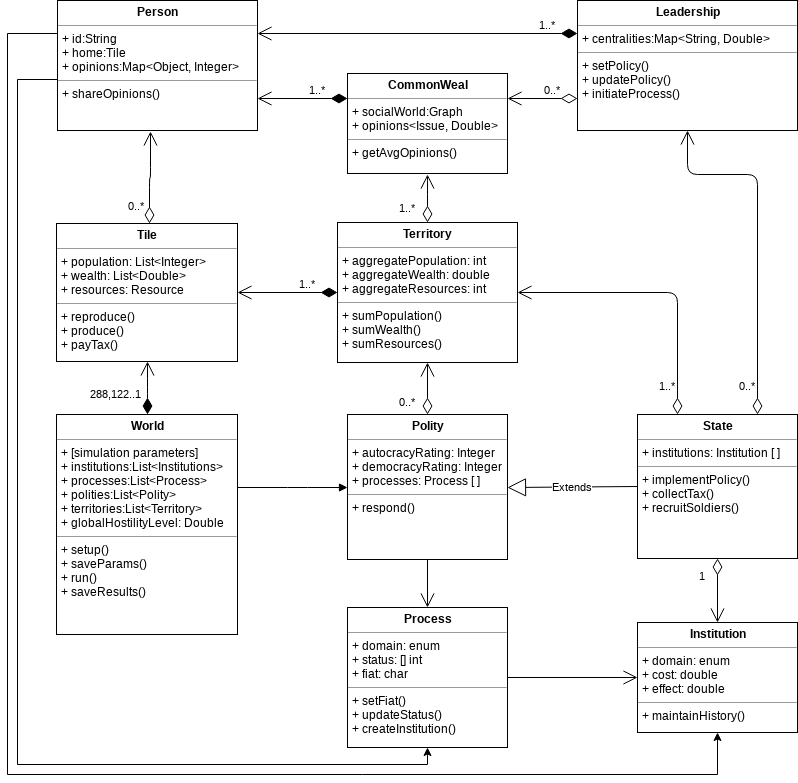

The diagram above was exported from draw.io. Its source (the exported page's mxGraphModel, read from the mxfile embedded in the PNG):
<mxGraphModel dx="2226" dy="876" grid="1" gridSize="10" guides="1" tooltips="1" connect="1" arrows="1" fold="1" page="1" pageScale="1" pageWidth="1100" pageHeight="850" background="#ffffff" math="0" shadow="0">
  <root>
    <mxCell id="0" />
    <mxCell id="1" parent="0" />
    <mxCell id="B7LSAkvULvZiGOTDvHH5-1" value="&lt;p style=&quot;margin: 0px ; margin-top: 4px ; text-align: center&quot;&gt;&lt;b&gt;World&lt;/b&gt;&lt;/p&gt;&lt;hr size=&quot;1&quot;&gt;&lt;p style=&quot;margin: 0px ; margin-left: 4px&quot;&gt;+ [simulation parameters]&lt;/p&gt;&lt;p style=&quot;margin: 0px ; margin-left: 4px&quot;&gt;+ institutions:List&amp;lt;Institutions&amp;gt;&lt;/p&gt;&lt;p style=&quot;margin: 0px ; margin-left: 4px&quot;&gt;+ processes:List&amp;lt;Process&amp;gt;&lt;/p&gt;&lt;p style=&quot;margin: 0px ; margin-left: 4px&quot;&gt;+ polities:List&amp;lt;Polity&amp;gt;&lt;/p&gt;&lt;p style=&quot;margin: 0px ; margin-left: 4px&quot;&gt;+ territories:List&amp;lt;Territory&amp;gt;&lt;/p&gt;&lt;p style=&quot;margin: 0px ; margin-left: 4px&quot;&gt;+ globalHostilityLevel: Double&lt;/p&gt;&lt;hr size=&quot;1&quot;&gt;&lt;p style=&quot;margin: 0px ; margin-left: 4px&quot;&gt;+ setup()&lt;/p&gt;&lt;p style=&quot;margin: 0px ; margin-left: 4px&quot;&gt;+ saveParams()&lt;/p&gt;&lt;p style=&quot;margin: 0px ; margin-left: 4px&quot;&gt;+ run()&lt;/p&gt;&lt;p style=&quot;margin: 0px ; margin-left: 4px&quot;&gt;+ saveResults()&lt;/p&gt;" style="verticalAlign=top;align=left;overflow=fill;fontSize=12;fontFamily=Helvetica;html=1;" parent="1" vertex="1">
      <mxGeometry x="119" y="440" width="181" height="220" as="geometry" />
    </mxCell>
    <mxCell id="B7LSAkvULvZiGOTDvHH5-2" value="&lt;p style=&quot;margin: 0px ; margin-top: 4px ; text-align: center&quot;&gt;&lt;b&gt;Tile&lt;/b&gt;&lt;/p&gt;&lt;hr size=&quot;1&quot;&gt;&lt;p style=&quot;margin: 0px ; margin-left: 4px&quot;&gt;+ population: List&amp;lt;Integer&amp;gt;&lt;/p&gt;&lt;p style=&quot;margin: 0px ; margin-left: 4px&quot;&gt;+ wealth: List&amp;lt;Double&amp;gt;&lt;/p&gt;&lt;p style=&quot;margin: 0px ; margin-left: 4px&quot;&gt;+ resources: Resource&lt;/p&gt;&lt;hr size=&quot;1&quot;&gt;&lt;p style=&quot;margin: 0px ; margin-left: 4px&quot;&gt;+ reproduce()&lt;/p&gt;&lt;p style=&quot;margin: 0px ; margin-left: 4px&quot;&gt;+ produce()&lt;/p&gt;&lt;p style=&quot;margin: 0px ; margin-left: 4px&quot;&gt;+ payTax()&lt;/p&gt;" style="verticalAlign=top;align=left;overflow=fill;fontSize=12;fontFamily=Helvetica;html=1;" parent="1" vertex="1">
      <mxGeometry x="119" y="249" width="181" height="138" as="geometry" />
    </mxCell>
    <mxCell id="B7LSAkvULvZiGOTDvHH5-3" value="&lt;p style=&quot;margin: 0px ; margin-top: 4px ; text-align: center&quot;&gt;&lt;b&gt;Territory&lt;/b&gt;&lt;/p&gt;&lt;hr size=&quot;1&quot;&gt;&lt;p style=&quot;margin: 0px ; margin-left: 4px&quot;&gt;+ aggregatePopulation: int&lt;/p&gt;&lt;p style=&quot;margin: 0px ; margin-left: 4px&quot;&gt;+ aggregateWealth: double&lt;/p&gt;&lt;p style=&quot;margin: 0px ; margin-left: 4px&quot;&gt;+ aggregateResources: int&lt;/p&gt;&lt;hr size=&quot;1&quot;&gt;&lt;p style=&quot;margin: 0px ; margin-left: 4px&quot;&gt;+ sumPopulation()&lt;/p&gt;&lt;p style=&quot;margin: 0px ; margin-left: 4px&quot;&gt;+ sumWealth()&lt;/p&gt;&lt;p style=&quot;margin: 0px ; margin-left: 4px&quot;&gt;+ sumResources()&lt;/p&gt;" style="verticalAlign=top;align=left;overflow=fill;fontSize=12;fontFamily=Helvetica;html=1;" parent="1" vertex="1">
      <mxGeometry x="400" y="248" width="180" height="140" as="geometry" />
    </mxCell>
    <mxCell id="B7LSAkvULvZiGOTDvHH5-4" value="&lt;p style=&quot;margin: 0px ; margin-top: 4px ; text-align: center&quot;&gt;&lt;b&gt;Process&lt;/b&gt;&lt;/p&gt;&lt;hr size=&quot;1&quot;&gt;&lt;p style=&quot;margin: 0px ; margin-left: 4px&quot;&gt;+ domain: enum&lt;/p&gt;&lt;p style=&quot;margin: 0px ; margin-left: 4px&quot;&gt;+ status: [] int&lt;/p&gt;&lt;p style=&quot;margin: 0px ; margin-left: 4px&quot;&gt;+ fiat: char&lt;/p&gt;&lt;hr size=&quot;1&quot;&gt;&lt;p style=&quot;margin: 0px ; margin-left: 4px&quot;&gt;+ setFiat()&lt;/p&gt;&lt;p style=&quot;margin: 0px ; margin-left: 4px&quot;&gt;+ updateStatus()&lt;/p&gt;&lt;p style=&quot;margin: 0px ; margin-left: 4px&quot;&gt;+ createInstitution()&lt;/p&gt;&lt;p style=&quot;margin: 0px ; margin-left: 4px&quot;&gt;&lt;br&gt;&lt;/p&gt;" style="verticalAlign=top;align=left;overflow=fill;fontSize=12;fontFamily=Helvetica;html=1;" parent="1" vertex="1">
      <mxGeometry x="410" y="633" width="160" height="140" as="geometry" />
    </mxCell>
    <mxCell id="B7LSAkvULvZiGOTDvHH5-5" value="&lt;p style=&quot;margin: 0px ; margin-top: 4px ; text-align: center&quot;&gt;&lt;b&gt;Institution&lt;/b&gt;&lt;/p&gt;&lt;hr size=&quot;1&quot;&gt;&lt;p style=&quot;margin: 0px ; margin-left: 4px&quot;&gt;+ domain: enum&lt;/p&gt;&lt;p style=&quot;margin: 0px ; margin-left: 4px&quot;&gt;+ cost: double&lt;/p&gt;&lt;p style=&quot;margin: 0px ; margin-left: 4px&quot;&gt;+ effect: double&lt;/p&gt;&lt;hr size=&quot;1&quot;&gt;&lt;p style=&quot;margin: 0px ; margin-left: 4px&quot;&gt;+ maintainHistory()&lt;/p&gt;" style="verticalAlign=top;align=left;overflow=fill;fontSize=12;fontFamily=Helvetica;html=1;" parent="1" vertex="1">
      <mxGeometry x="700" y="648" width="160" height="110" as="geometry" />
    </mxCell>
    <mxCell id="B7LSAkvULvZiGOTDvHH5-6" value="&lt;p style=&quot;margin: 0px ; margin-top: 4px ; text-align: center&quot;&gt;&lt;b&gt;Polity&lt;/b&gt;&lt;/p&gt;&lt;hr size=&quot;1&quot;&gt;&lt;p style=&quot;margin: 0px ; margin-left: 4px&quot;&gt;+ autocracyRating: Integer&lt;/p&gt;&lt;p style=&quot;margin: 0px ; margin-left: 4px&quot;&gt;+ democracyRating: Integer&lt;/p&gt;&lt;p style=&quot;margin: 0px ; margin-left: 4px&quot;&gt;+ processes: Process [ ]&lt;br&gt;&lt;/p&gt;&lt;hr size=&quot;1&quot;&gt;&lt;p style=&quot;margin: 0px ; margin-left: 4px&quot;&gt;+ respond()&lt;/p&gt;" style="verticalAlign=top;align=left;overflow=fill;fontSize=12;fontFamily=Helvetica;html=1;" parent="1" vertex="1">
      <mxGeometry x="410" y="440" width="160" height="145" as="geometry" />
    </mxCell>
    <mxCell id="B7LSAkvULvZiGOTDvHH5-7" value="&lt;p style=&quot;margin: 0px ; margin-top: 4px ; text-align: center&quot;&gt;&lt;b&gt;State&lt;/b&gt;&lt;/p&gt;&lt;hr size=&quot;1&quot;&gt;&lt;p style=&quot;margin: 0px ; margin-left: 4px&quot;&gt;+ institutions: Institution [ ]&lt;/p&gt;&lt;hr size=&quot;1&quot;&gt;&lt;p style=&quot;margin: 0px ; margin-left: 4px&quot;&gt;+ implementPolicy()&lt;/p&gt;&lt;p style=&quot;margin: 0px ; margin-left: 4px&quot;&gt;+ collectTax()&lt;/p&gt;&lt;p style=&quot;margin: 0px ; margin-left: 4px&quot;&gt;+ recruitSoldiers()&lt;/p&gt;&lt;p style=&quot;margin: 0px ; margin-left: 4px&quot;&gt;&lt;br&gt;&lt;/p&gt;" style="verticalAlign=top;align=left;overflow=fill;fontSize=12;fontFamily=Helvetica;html=1;" parent="1" vertex="1">
      <mxGeometry x="700" y="440" width="160" height="144" as="geometry" />
    </mxCell>
    <mxCell id="B7LSAkvULvZiGOTDvHH5-8" value="288,122..1" style="endArrow=open;html=1;endSize=12;startArrow=diamondThin;startSize=14;startFill=1;edgeStyle=orthogonalEdgeStyle;align=left;verticalAlign=bottom;exitX=0.5;exitY=0;exitDx=0;exitDy=0;" parent="1" source="B7LSAkvULvZiGOTDvHH5-1" target="B7LSAkvULvZiGOTDvHH5-2" edge="1">
      <mxGeometry x="-0.56" y="59" relative="1" as="geometry">
        <mxPoint x="119" y="755" as="sourcePoint" />
        <mxPoint x="279" y="755" as="targetPoint" />
        <mxPoint as="offset" />
      </mxGeometry>
    </mxCell>
    <mxCell id="B7LSAkvULvZiGOTDvHH5-10" value="" style="endArrow=block;endFill=1;html=1;edgeStyle=orthogonalEdgeStyle;align=left;verticalAlign=top;exitX=1.001;exitY=0.333;exitDx=0;exitDy=0;exitPerimeter=0;" parent="1" source="B7LSAkvULvZiGOTDvHH5-1" edge="1">
      <mxGeometry x="-1" relative="1" as="geometry">
        <mxPoint x="350" y="513" as="sourcePoint" />
        <mxPoint x="410" y="513" as="targetPoint" />
        <Array as="points">
          <mxPoint x="360" y="513" />
        </Array>
      </mxGeometry>
    </mxCell>
    <mxCell id="B7LSAkvULvZiGOTDvHH5-13" value="Extends" style="endArrow=block;endSize=16;endFill=0;html=1;entryX=1;entryY=0.5;entryDx=0;entryDy=0;exitX=0;exitY=0.5;exitDx=0;exitDy=0;" parent="1" source="B7LSAkvULvZiGOTDvHH5-7" target="B7LSAkvULvZiGOTDvHH5-6" edge="1">
      <mxGeometry width="160" relative="1" as="geometry">
        <mxPoint x="40" y="755" as="sourcePoint" />
        <mxPoint x="200" y="755" as="targetPoint" />
        <Array as="points" />
      </mxGeometry>
    </mxCell>
    <mxCell id="B7LSAkvULvZiGOTDvHH5-15" value="1..*" style="endArrow=open;html=1;endSize=12;startArrow=diamondThin;startSize=14;startFill=1;edgeStyle=orthogonalEdgeStyle;align=left;verticalAlign=bottom;exitX=0;exitY=0.5;exitDx=0;exitDy=0;" parent="1" source="B7LSAkvULvZiGOTDvHH5-3" target="B7LSAkvULvZiGOTDvHH5-2" edge="1">
      <mxGeometry x="0.0052" y="-10" relative="1" as="geometry">
        <mxPoint x="40" y="783" as="sourcePoint" />
        <mxPoint x="200" y="783" as="targetPoint" />
        <mxPoint x="10" y="10" as="offset" />
      </mxGeometry>
    </mxCell>
    <mxCell id="B7LSAkvULvZiGOTDvHH5-18" value="1" style="endArrow=open;html=1;endSize=12;startArrow=diamondThin;startSize=14;startFill=0;edgeStyle=orthogonalEdgeStyle;align=left;verticalAlign=bottom;exitX=0.5;exitY=1;exitDx=0;exitDy=0;" parent="1" source="B7LSAkvULvZiGOTDvHH5-7" target="B7LSAkvULvZiGOTDvHH5-5" edge="1">
      <mxGeometry x="-0.0043" y="-21" relative="1" as="geometry">
        <mxPoint x="-20" y="755" as="sourcePoint" />
        <mxPoint x="780" y="645" as="targetPoint" />
        <mxPoint x="1" y="-6" as="offset" />
      </mxGeometry>
    </mxCell>
    <mxCell id="B7LSAkvULvZiGOTDvHH5-19" value="" style="endArrow=open;endFill=1;endSize=12;html=1;exitX=0.5;exitY=1;exitDx=0;exitDy=0;" parent="1" source="B7LSAkvULvZiGOTDvHH5-6" target="B7LSAkvULvZiGOTDvHH5-4" edge="1">
      <mxGeometry width="160" relative="1" as="geometry">
        <mxPoint x="40" y="755" as="sourcePoint" />
        <mxPoint x="200" y="755" as="targetPoint" />
      </mxGeometry>
    </mxCell>
    <mxCell id="B7LSAkvULvZiGOTDvHH5-20" value="" style="endArrow=open;endFill=1;endSize=12;html=1;entryX=0;entryY=0.5;entryDx=0;entryDy=0;exitX=1;exitY=0.5;exitDx=0;exitDy=0;" parent="1" source="B7LSAkvULvZiGOTDvHH5-4" target="B7LSAkvULvZiGOTDvHH5-5" edge="1">
      <mxGeometry width="160" relative="1" as="geometry">
        <mxPoint x="40" y="728" as="sourcePoint" />
        <mxPoint x="200" y="728" as="targetPoint" />
      </mxGeometry>
    </mxCell>
    <mxCell id="B7LSAkvULvZiGOTDvHH5-21" value="&lt;p style=&quot;margin: 0px ; margin-top: 4px ; text-align: center&quot;&gt;&lt;b&gt;Leadership&lt;/b&gt;&lt;/p&gt;&lt;hr size=&quot;1&quot;&gt;&lt;p style=&quot;margin: 0px ; margin-left: 4px&quot;&gt;+ centralities:Map&amp;lt;String, Double&amp;gt;&lt;/p&gt;&lt;hr size=&quot;1&quot;&gt;&lt;p style=&quot;margin: 0px ; margin-left: 4px&quot;&gt;+ setPolicy()&lt;/p&gt;&lt;p style=&quot;margin: 0px ; margin-left: 4px&quot;&gt;+ updatePolicy()&lt;/p&gt;&lt;p style=&quot;margin: 0px ; margin-left: 4px&quot;&gt;+ initiateProcess()&lt;/p&gt;" style="verticalAlign=top;align=left;overflow=fill;fontSize=12;fontFamily=Helvetica;html=1;" parent="1" vertex="1">
      <mxGeometry x="640" y="26" width="220" height="130" as="geometry" />
    </mxCell>
    <mxCell id="B7LSAkvULvZiGOTDvHH5-32" value="0..*" style="endArrow=open;html=1;endSize=12;startArrow=diamondThin;startSize=14;startFill=0;edgeStyle=orthogonalEdgeStyle;align=left;verticalAlign=bottom;entryX=0.5;entryY=1;entryDx=0;entryDy=0;" parent="1" source="B7LSAkvULvZiGOTDvHH5-6" target="B7LSAkvULvZiGOTDvHH5-3" edge="1">
      <mxGeometry x="-0.8507" y="30" relative="1" as="geometry">
        <mxPoint x="40" y="795" as="sourcePoint" />
        <mxPoint x="200" y="795" as="targetPoint" />
        <mxPoint as="offset" />
      </mxGeometry>
    </mxCell>
    <mxCell id="v9kFaED67--NOEi7J4Ms-1" value="&lt;p style=&quot;margin: 0px ; margin-top: 4px ; text-align: center&quot;&gt;&lt;b&gt;CommonWeal&lt;/b&gt;&lt;/p&gt;&lt;hr size=&quot;1&quot;&gt;&lt;p style=&quot;margin: 0px ; margin-left: 4px&quot;&gt;+ socialWorld:Graph&lt;/p&gt;&lt;p style=&quot;margin: 0px ; margin-left: 4px&quot;&gt;+ opinions&amp;lt;Issue, Double&amp;gt;&lt;/p&gt;&lt;hr size=&quot;1&quot;&gt;&lt;p style=&quot;margin: 0px ; margin-left: 4px&quot;&gt;+ getAvgOpinions()&lt;/p&gt;" style="verticalAlign=top;align=left;overflow=fill;fontSize=12;fontFamily=Helvetica;html=1;" parent="1" vertex="1">
      <mxGeometry x="410" y="99" width="160" height="100" as="geometry" />
    </mxCell>
    <mxCell id="v9kFaED67--NOEi7J4Ms-11" style="edgeStyle=orthogonalEdgeStyle;rounded=0;orthogonalLoop=1;jettySize=auto;html=1;entryX=0.5;entryY=1;entryDx=0;entryDy=0;exitX=0;exitY=0.25;exitDx=0;exitDy=0;" parent="1" source="v9kFaED67--NOEi7J4Ms-2" target="B7LSAkvULvZiGOTDvHH5-5" edge="1">
      <mxGeometry relative="1" as="geometry">
        <mxPoint x="90" y="820" as="targetPoint" />
        <mxPoint x="110" y="50" as="sourcePoint" />
        <Array as="points">
          <mxPoint x="70" y="59" />
          <mxPoint x="70" y="800" />
          <mxPoint x="780" y="800" />
        </Array>
      </mxGeometry>
    </mxCell>
    <mxCell id="v9kFaED67--NOEi7J4Ms-2" value="&lt;p style=&quot;margin: 0px ; margin-top: 4px ; text-align: center&quot;&gt;&lt;b&gt;Person&lt;/b&gt;&lt;/p&gt;&lt;hr size=&quot;1&quot;&gt;&lt;p style=&quot;margin: 0px ; margin-left: 4px&quot;&gt;+ id:String&lt;/p&gt;&lt;p style=&quot;margin: 0px ; margin-left: 4px&quot;&gt;+ home:Tile&amp;nbsp;&lt;/p&gt;&lt;p style=&quot;margin: 0px ; margin-left: 4px&quot;&gt;+ opinions:Map&amp;lt;Object, Integer&amp;gt;&lt;/p&gt;&lt;hr size=&quot;1&quot;&gt;&lt;p style=&quot;margin: 0px ; margin-left: 4px&quot;&gt;+ shareOpinions()&lt;/p&gt;" style="verticalAlign=top;align=left;overflow=fill;fontSize=12;fontFamily=Helvetica;html=1;" parent="1" vertex="1">
      <mxGeometry x="120" y="26" width="200" height="130" as="geometry" />
    </mxCell>
    <mxCell id="v9kFaED67--NOEi7J4Ms-7" value="1..*" style="endArrow=open;html=1;endSize=12;startArrow=diamondThin;startSize=14;startFill=0;edgeStyle=orthogonalEdgeStyle;align=left;verticalAlign=bottom;exitX=0.5;exitY=0;exitDx=0;exitDy=0;" parent="1" source="B7LSAkvULvZiGOTDvHH5-3" edge="1">
      <mxGeometry x="-0.7659" y="30" relative="1" as="geometry">
        <mxPoint x="630" y="205" as="sourcePoint" />
        <mxPoint x="490" y="200" as="targetPoint" />
        <mxPoint as="offset" />
        <Array as="points">
          <mxPoint x="490" y="210" />
        </Array>
      </mxGeometry>
    </mxCell>
    <mxCell id="v9kFaED67--NOEi7J4Ms-8" value="0..*" style="endArrow=open;html=1;endSize=12;startArrow=diamondThin;startSize=14;startFill=0;edgeStyle=orthogonalEdgeStyle;align=left;verticalAlign=bottom;entryX=0.464;entryY=1.005;entryDx=0;entryDy=0;entryPerimeter=0;exitX=0.516;exitY=0;exitDx=0;exitDy=0;exitPerimeter=0;" parent="1" source="B7LSAkvULvZiGOTDvHH5-2" edge="1" target="v9kFaED67--NOEi7J4Ms-2">
      <mxGeometry x="-0.803" y="23" relative="1" as="geometry">
        <mxPoint x="199" y="250" as="sourcePoint" />
        <mxPoint x="260" y="220" as="targetPoint" />
        <mxPoint as="offset" />
      </mxGeometry>
    </mxCell>
    <mxCell id="v9kFaED67--NOEi7J4Ms-10" value="1..*" style="endArrow=open;html=1;endSize=12;startArrow=diamondThin;startSize=14;startFill=0;edgeStyle=orthogonalEdgeStyle;align=left;verticalAlign=bottom;exitX=0.25;exitY=0;exitDx=0;exitDy=0;entryX=1;entryY=0.5;entryDx=0;entryDy=0;" parent="1" source="B7LSAkvULvZiGOTDvHH5-7" target="B7LSAkvULvZiGOTDvHH5-3" edge="1">
      <mxGeometry x="0.0086" y="102" relative="1" as="geometry">
        <mxPoint x="710" y="289" as="sourcePoint" />
        <mxPoint x="580" y="289" as="targetPoint" />
        <mxPoint as="offset" />
        <Array as="points">
          <mxPoint x="740" y="318" />
        </Array>
      </mxGeometry>
    </mxCell>
    <mxCell id="v9kFaED67--NOEi7J4Ms-12" style="edgeStyle=orthogonalEdgeStyle;rounded=0;orthogonalLoop=1;jettySize=auto;html=1;exitX=0;exitY=0.75;exitDx=0;exitDy=0;entryX=0.5;entryY=1;entryDx=0;entryDy=0;" parent="1" source="v9kFaED67--NOEi7J4Ms-2" target="B7LSAkvULvZiGOTDvHH5-4" edge="1">
      <mxGeometry relative="1" as="geometry">
        <mxPoint x="790" y="795" as="targetPoint" />
        <mxPoint x="129" y="60" as="sourcePoint" />
        <Array as="points">
          <mxPoint x="120" y="105" />
          <mxPoint x="80" y="105" />
          <mxPoint x="80" y="790" />
          <mxPoint x="490" y="790" />
        </Array>
      </mxGeometry>
    </mxCell>
    <mxCell id="v9kFaED67--NOEi7J4Ms-15" value="0..*" style="endArrow=open;html=1;endSize=12;startArrow=diamondThin;startSize=14;startFill=0;edgeStyle=orthogonalEdgeStyle;align=left;verticalAlign=bottom;entryX=1;entryY=0.25;entryDx=0;entryDy=0;exitX=0;exitY=0.75;exitDx=0;exitDy=0;" parent="1" source="B7LSAkvULvZiGOTDvHH5-21" target="v9kFaED67--NOEi7J4Ms-1" edge="1">
      <mxGeometry x="0.0079" relative="1" as="geometry">
        <mxPoint x="610" y="140" as="sourcePoint" />
        <mxPoint x="605" y="140" as="targetPoint" />
        <mxPoint as="offset" />
      </mxGeometry>
    </mxCell>
    <mxCell id="v9kFaED67--NOEi7J4Ms-16" value="1..*" style="endArrow=open;html=1;endSize=12;startArrow=diamondThin;startSize=14;startFill=1;edgeStyle=orthogonalEdgeStyle;align=left;verticalAlign=bottom;exitX=0;exitY=0.25;exitDx=0;exitDy=0;entryX=1;entryY=0.75;entryDx=0;entryDy=0;" parent="1" edge="1">
      <mxGeometry x="-0.1111" relative="1" as="geometry">
        <mxPoint x="410" y="124" as="sourcePoint" />
        <mxPoint x="320" y="124" as="targetPoint" />
        <mxPoint as="offset" />
      </mxGeometry>
    </mxCell>
    <mxCell id="v9kFaED67--NOEi7J4Ms-17" value="1..*" style="endArrow=open;html=1;endSize=12;startArrow=diamondThin;startSize=14;startFill=1;edgeStyle=orthogonalEdgeStyle;align=left;verticalAlign=bottom;exitX=0;exitY=0.25;exitDx=0;exitDy=0;entryX=1;entryY=0.25;entryDx=0;entryDy=0;" parent="1" source="B7LSAkvULvZiGOTDvHH5-21" target="v9kFaED67--NOEi7J4Ms-2" edge="1">
      <mxGeometry x="-0.7497" relative="1" as="geometry">
        <mxPoint x="541" y="49.16666666666674" as="sourcePoint" />
        <mxPoint x="410" y="49.499999999999886" as="targetPoint" />
        <mxPoint as="offset" />
      </mxGeometry>
    </mxCell>
    <mxCell id="RYS5WhhEit_DdFgx4uIB-1" value="0..*" style="endArrow=open;html=1;endSize=12;startArrow=diamondThin;startSize=14;startFill=0;edgeStyle=orthogonalEdgeStyle;align=left;verticalAlign=bottom;exitX=0.75;exitY=0;exitDx=0;exitDy=0;entryX=0.5;entryY=1;entryDx=0;entryDy=0;" edge="1" parent="1" source="B7LSAkvULvZiGOTDvHH5-7" target="B7LSAkvULvZiGOTDvHH5-21">
      <mxGeometry x="0.4679" y="220" relative="1" as="geometry">
        <mxPoint x="770" y="230" as="sourcePoint" />
        <mxPoint x="750" y="180" as="targetPoint" />
        <mxPoint as="offset" />
        <Array as="points">
          <mxPoint x="820" y="200" />
          <mxPoint x="750" y="200" />
        </Array>
      </mxGeometry>
    </mxCell>
  </root>
</mxGraphModel>